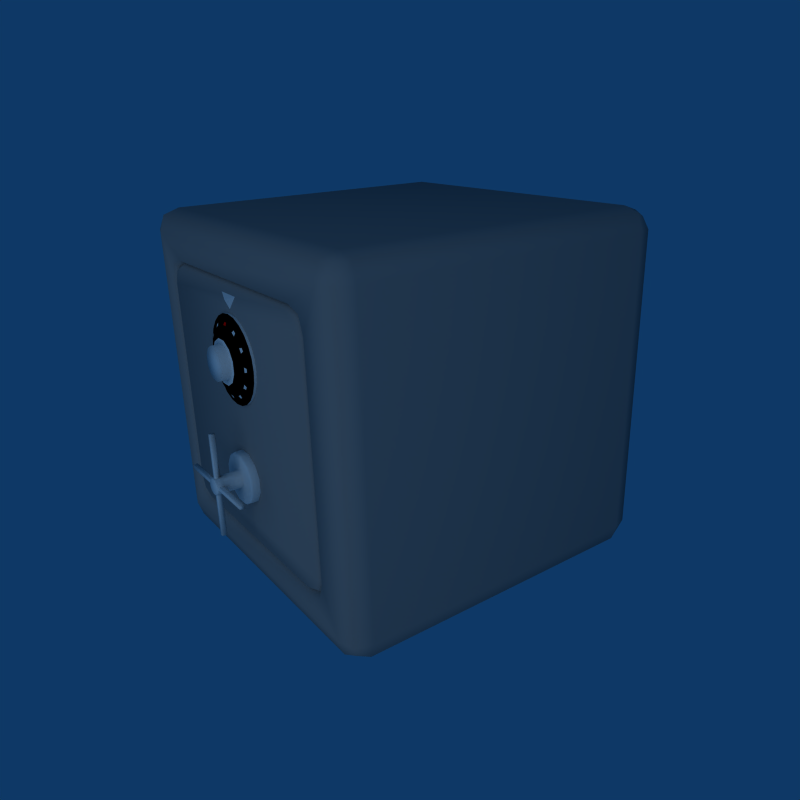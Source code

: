 # Source: safe_9.blend  (saved by Blender 2.49.2; exported with 4.5.12 LTS)
import bpy
from mathutils import Matrix  # noqa: F401  (used for matrix-valued properties, if any)

bpy.ops.wm.read_factory_settings(use_empty=True)
scene = bpy.context.scene
scene.name = 'Scene'

# ---- collections
col_collection_1 = bpy.data.collections.new('Collection 1'); scene.collection.children.link(col_collection_1)
col_collection_2 = bpy.data.collections.new('Collection 2'); scene.collection.children.link(col_collection_2)
col_collection_2.hide_render = True
col_collection_2.hide_viewport = True

# ---- materials (node trees are filled in below, after node groups)
mat_material_004 = bpy.data.materials.new('Material.004')
mat_material_004.alpha_threshold = 0.0
mat_material_004.diffuse_color = (0.5, 0.0, 0.0, 1.0)
mat_material_004.roughness = 0.5
mat_material_004.line_color = (0.0, 0.0, 0.0, 1.0)
mat_material_001 = bpy.data.materials.new('Material.001')
mat_material_001.alpha_threshold = 0.0
mat_material_001.roughness = 0.5
mat_material_001.specular_intensity = 2.0
mat_material_001.line_color = (0.0, 0.0, 0.0, 1.0)
mat_material_003 = bpy.data.materials.new('Material.003')
mat_material_003.alpha_threshold = 0.0
mat_material_003.diffuse_color = (1.0, 0.0, 0.0, 1.0)
mat_material_003.roughness = 0.5
mat_material_003.specular_intensity = 2.0
mat_material_003.line_color = (0.0, 0.0, 0.0, 1.0)
mat_material_002 = bpy.data.materials.new('Material.002')
mat_material_002.alpha_threshold = 0.0
mat_material_002.diffuse_color = (0.0, 0.0, 0.0, 1.0)
mat_material_002.roughness = 0.5
mat_material_002.line_color = (0.0, 0.0, 0.0, 1.0)
mat_material = bpy.data.materials.new('Material')
mat_material.alpha_threshold = 0.0
mat_material.diffuse_color = (0.5, 0.5, 0.5, 1.0)
mat_material.roughness = 0.5
mat_material.line_color = (0.0, 0.0, 0.0, 1.0)

# ---- material node trees

# ---- world
world_world = bpy.data.worlds.new('World'); scene.world = world_world
world_world.color = (0.05656, 0.2208, 0.4)
world_world.use_sun_shadow = False
world_world.sun_shadow_jitter_overblur = 0.0
world_world.cycles.sampling_method = 'MANUAL'
world_world.cycles.sample_map_resolution = 256

# ---- cameras
cam_camera = bpy.data.cameras.new('Camera')
cam_camera.passepartout_alpha = 0.2
cam_camera.clip_end = 100.0
cam_camera.lens = 35.0
cam_camera.ortho_scale = 7.314
cam_camera.show_passepartout = False
cam_camera.show_safe_areas = True
cam_camera.dof.focus_distance = 0.0
cam_camera.dof.aperture_fstop = 128.0

# ---- lights
light_spot = bpy.data.lights.new('Spot', 'SUN')
light_spot.transmission_factor = 0.0
light_spot.cutoff_distance = 30.0
light_spot.angle = 1.571
light_spot.energy = 0.85
light_spot.shadow_buffer_clip_start = 1.001
light_spot.shadow_soft_size = 1.0
light_spot.shadow_cascade_max_distance = 1000.0
light_spot.cycles.use_multiple_importance_sampling = False

# ---- meshes
me_cube_004 = bpy.data.meshes.new('Cube.004')
me_cube_004.from_pydata([(-0.735, 0.735, -0.875), (0.735, 0.735, -0.875), (0.735, -0.735, -0.875), (-0.735, -0.735, -0.875), (-0.75, 0.735, -0.86), (-0.75, -0.735, -0.86), (-0.75, -0.735, 0.96), (-0.75, 0.735, 0.96), (0.735, -0.75, 0.96), (-0.735, -0.75, 0.96), (-0.735, -0.75, -0.86), (0.735, -0.75, -0.86), (0.75, 0.735, 0.96), (0.75, -0.735, 0.96), (0.75, -0.735, -0.86), (0.75, 0.735, -0.86), (0.735, 0.75, -0.86), (-0.735, 0.75, -0.86), (-0.735, 0.75, 0.96), (0.735, 0.75, 0.96), (0.735, 0.735, 0.975), (-0.735, 0.735, 0.975), (-0.735, -0.735, 0.975), (0.735, -0.735, 0.975)], [], [(0, 3, 2, 1), (6, 5, 4, 7), (10, 9, 8, 11), (14, 13, 12, 15), (18, 17, 16, 19), (0, 1, 16, 17), (1, 2, 14, 15), (3, 0, 4, 5), (2, 3, 10, 11), (9, 10, 5, 6), (7, 4, 17, 18), (21, 22, 6, 7), (22, 23, 8, 9), (13, 14, 11, 8), (23, 20, 12, 13), (19, 16, 15, 12), (18, 19, 20, 21), (0, 17, 4), (3, 5, 10), (2, 11, 14), (1, 15, 16), (12, 20, 19), (8, 23, 13), (6, 22, 9), (7, 18, 21)])
me_cube_004.polygons.foreach_set('use_smooth', [True] * 25)
me_cube_004.materials.append(mat_material_004)
me_cube_004.use_remesh_preserve_volume = False
me_cube_004.use_remesh_preserve_attributes = False
me_cube_004.use_mirror_vertex_groups = False
me_cube_004.update()
me_plane_001 = bpy.data.meshes.new('Plane.001')
me_plane_001.from_pydata([(5.511e-08, 0.2637, -0.04), (-0.07708, 0.3407, -0.04), (0.07708, 0.3407, -0.04), (5.588e-08, 0.3151, -0.01688)], [], [(2, 1, 3), (1, 0, 3), (2, 0, 3)])
me_plane_001.materials.append(mat_material_001)
me_plane_001.use_remesh_preserve_volume = False
me_plane_001.use_remesh_preserve_attributes = False
me_plane_001.use_mirror_vertex_groups = False
me_plane_001.update()
me_circle_012 = bpy.data.meshes.new('Circle.012')
me_circle_012.from_pydata([(0.0625, 0.176, 0.003297), (0.03385, 0.1836, 0.003297), (0.0625, 0.1931, -0.003544), (0.04241, 0.1985, -0.003544), (0.1363, 0.1509, -0.003707), (0.1503, 0.1353, -0.003257), (0.1923, 0.0625, -0.003257), (0.1988, 0.04261, -0.003707), (0.1985, -0.04241, -0.003544), (0.1931, -0.0625, -0.003544), (0.1509, -0.1363, -0.003707), (0.1353, -0.1503, -0.003257), (0.0625, -0.1923, -0.003257), (0.04261, -0.1988, -0.003707), (-0.04241, -0.1985, -0.003544), (-0.0625, -0.1931, -0.003544), (-0.1363, -0.1509, -0.003707), (-0.1503, -0.1353, -0.003257), (-0.1923, -0.0625, -0.003257), (-0.1988, -0.04261, -0.003707), (-0.1985, 0.04241, -0.003544), (-0.1931, 0.0625, -0.003544), (-0.1509, 0.1363, -0.003707), (-0.1353, 0.1503, -0.003257), (-0.0625, 0.1923, -0.003257), (-0.04261, 0.1988, -0.003707), (0.1208, 0.1419, 0.003446), (0.1416, 0.1203, 0.003707), (0.1749, 0.0625, 0.003707), (0.1833, 0.03367, 0.003446), (0.1836, -0.03385, 0.003297), (0.176, -0.0625, 0.003297), (0.1419, -0.1208, 0.003446), (0.1203, -0.1416, 0.003707), (0.0625, -0.1749, 0.003707), (0.03367, -0.1833, 0.003446), (-0.03385, -0.1836, 0.003297), (-0.0625, -0.176, 0.003297), (-0.1208, -0.1419, 0.003446), (-0.1416, -0.1203, 0.003707), (-0.1749, -0.0625, 0.003707), (-0.1833, -0.03367, 0.003446), (-0.1836, 0.03385, 0.003297), (-0.176, 0.0625, 0.003297), (-0.1419, 0.1208, 0.003446), (-0.1203, 0.1416, 0.003707), (-0.0625, 0.1749, 0.003707), (-0.03367, 0.1833, 0.003446)], [], [(0, 2, 3, 1), (4, 26, 27, 5), (29, 7, 6, 28), (31, 9, 8, 30), (33, 11, 10, 32), (35, 13, 12, 34), (37, 15, 14, 36), (39, 17, 16, 38), (41, 19, 18, 40), (43, 21, 20, 42), (45, 23, 22, 44), (47, 25, 24, 46)])
me_circle_012.polygons.foreach_set('use_smooth', [True] * 12)
me_circle_012.polygons.foreach_set('material_index', [2, 0, 0, 0, 0, 0, 0, 0, 0, 0, 0, 0])
me_circle_012.materials.append(mat_material_001)
me_circle_012.materials.append(mat_material_001)
me_circle_012.materials.append(mat_material_003)
me_circle_012.use_remesh_preserve_volume = False
me_circle_012.use_remesh_preserve_attributes = False
me_circle_012.use_mirror_vertex_groups = False
me_circle_012.update()
me_circle_008 = bpy.data.meshes.new('Circle.008')
me_circle_008.from_pydata([], [], [])
me_circle_008.materials.append(mat_material_002)
me_circle_008.use_remesh_preserve_volume = False
me_circle_008.use_remesh_preserve_attributes = False
me_circle_008.use_mirror_vertex_groups = False
me_circle_008.update()
me_circle_005 = bpy.data.meshes.new('Circle.005')
me_circle_005.from_pydata([], [], [])
me_circle_005.use_remesh_preserve_volume = False
me_circle_005.use_remesh_preserve_attributes = False
me_circle_005.use_mirror_vertex_groups = False
me_circle_005.update()
me_circle_004 = bpy.data.meshes.new('Circle.004')
me_circle_004.from_pydata([], [], [])
me_circle_004.use_remesh_preserve_volume = False
me_circle_004.use_remesh_preserve_attributes = False
me_circle_004.use_mirror_vertex_groups = False
me_circle_004.update()
me_circle_003 = bpy.data.meshes.new('Circle.003')
me_circle_003.from_pydata([(0.01294, -0.285, 1.16), (0.01294, -0.3816, 1.16), (-0.01294, -0.3816, 1.16), (-0.01294, -0.285, 1.16), (-0.0483, -0.3204, 1.16), (0.0483, -0.3204, 1.16), (-0.0483, -0.3463, 1.16), (0.0483, -0.3463, 1.16), (0.03536, -0.298, 1.05), (0.0483, -0.3204, 1.05), (0.0483, -0.3463, 1.05), (0.03536, -0.3687, 1.05), (0.01294, -0.3816, 1.05), (-0.01294, -0.3816, 1.05), (-0.03536, -0.3687, 1.05), (-0.0483, -0.3463, 1.05), (-0.0483, -0.3204, 1.05), (-0.03536, -0.298, 1.05), (-0.01294, -0.285, 1.05), (0.01294, -0.285, 1.05), (0.1061, -0.2273, 1.0), (0.1449, -0.2945, 1.0), (0.1449, -0.3722, 1.0), (0.1061, -0.4394, 1.0), (0.03882, -0.4782, 1.0), (-0.03882, -0.4782, 1.0), (-0.1061, -0.4394, 1.0), (-0.1449, -0.3722, 1.0), (-0.1449, -0.2945, 1.0), (-0.1061, -0.2273, 1.0), (-0.03882, -0.1884, 1.0), (0.03882, -0.1884, 1.0), (0.03536, -0.298, 1.16), (0.03536, -0.3687, 1.16), (-0.03536, -0.3687, 1.16), (-0.03536, -0.298, 1.16), (-2.142e-08, -0.3333, 1.2), (0.1349, -0.2972, 1.05), (0.09875, -0.2346, 1.05), (0.1349, -0.3695, 1.05), (0.09875, -0.4321, 1.05), (0.03614, -0.4682, 1.05), (-0.03614, -0.4682, 1.05), (-0.09875, -0.4321, 1.05), (-0.1349, -0.3695, 1.05), (-0.1349, -0.2972, 1.05), (-0.09875, -0.2346, 1.05), (-0.03614, -0.1984, 1.05), (0.03614, -0.1984, 1.05), (0.1061, -0.2273, 1.04), (0.1449, -0.2945, 1.04), (0.1449, -0.3722, 1.04), (0.1061, -0.4394, 1.04), (0.03882, -0.4782, 1.04), (-0.03882, -0.4782, 1.04), (-0.1061, -0.4394, 1.04), (-0.1449, -0.3722, 1.04), (-0.1449, -0.2945, 1.04), (-0.1061, -0.2273, 1.04), (-0.03882, -0.1884, 1.04), (0.03882, -0.1884, 1.04), (0.01294, -0.03504, 1.165), (0.01294, -0.285, 1.185), (0.01294, -0.03504, 1.185), (0.01294, -0.6316, 1.165), (0.01294, -0.3816, 1.185), (0.01294, -0.6316, 1.185), (-0.01294, -0.03504, 1.165), (-0.01294, -0.03504, 1.185), (-0.01294, -0.285, 1.185), (-0.01294, -0.6316, 1.185), (-0.01294, -0.3816, 1.185), (-0.01294, -0.6316, 1.165), (0.007941, -0.03504, 1.19), (0.007941, -0.285, 1.19), (-0.007941, -0.285, 1.19), (-0.007941, -0.03504, 1.19), (0.007941, -0.6316, 1.19), (0.007941, -0.3816, 1.19), (-0.007941, -0.3816, 1.19), (-0.007941, -0.6316, 1.19), (-0.007941, -0.03504, 1.16), (0.007941, -0.03504, 1.16), (0.007941, -0.6316, 1.16), (-0.007941, -0.6316, 1.16), (0.2983, -0.3254, 1.16), (0.2983, -0.3413, 1.16), (-0.2983, -0.3413, 1.16), (-0.2983, -0.3254, 1.16), (0.2983, -0.3204, 1.165), (0.0483, -0.3204, 1.185), (0.2983, -0.3204, 1.185), (0.2983, -0.3463, 1.185), (0.0483, -0.3463, 1.185), (0.2983, -0.3463, 1.165), (-0.0483, -0.3204, 1.185), (-0.2983, -0.3204, 1.185), (-0.2983, -0.3204, 1.165), (-0.2983, -0.3463, 1.165), (-0.2983, -0.3463, 1.185), (-0.0483, -0.3463, 1.185), (0.2983, -0.3254, 1.19), (0.0483, -0.3254, 1.19), (0.0483, -0.3413, 1.19), (0.2983, -0.3413, 1.19), (-0.0483, -0.3413, 1.19), (-0.2983, -0.3413, 1.19), (-0.2983, -0.3254, 1.19), (-0.0483, -0.3254, 1.19), (0.03536, -0.298, 1.195), (0.0483, -0.3204, 1.195), (0.0483, -0.3463, 1.195), (0.03536, -0.3687, 1.195), (0.01294, -0.3816, 1.195), (-0.01294, -0.3816, 1.195), (-0.03536, -0.3687, 1.195), (-0.0483, -0.3463, 1.195), (-0.0483, -0.3204, 1.195), (-0.03536, -0.298, 1.195), (-0.01294, -0.285, 1.195), (0.01294, -0.285, 1.195), (-0.0116, -0.3766, 1.2), (0.0116, -0.3766, 1.2), (0.0116, -0.29, 1.2), (-0.0116, -0.29, 1.2), (0.0317, -0.3016, 1.2), (0.0317, -0.365, 1.2), (0.0433, -0.3449, 1.2), (0.0433, -0.3217, 1.2), (-0.0317, -0.365, 1.2), (-0.0317, -0.3016, 1.2), (-0.0433, -0.3217, 1.2), (-0.0433, -0.3449, 1.2)], [], [(61, 0, 62, 63), (65, 66, 64, 1), (68, 69, 3, 67), (2, 72, 70, 71), (75, 76, 73, 74), (79, 80, 77, 78), (0, 82, 81, 3), (84, 2, 1, 83), (86, 7, 5, 85), (4, 88, 87, 6), (90, 91, 89, 5), (7, 94, 92, 93), (97, 4, 95, 96), (99, 100, 6, 98), (103, 104, 101, 102), (107, 108, 105, 106), (86, 104, 92, 94), (107, 88, 97, 96), (73, 82, 61, 63), (84, 80, 70, 72), (37, 38, 8, 9), (39, 37, 9, 10), (40, 39, 10, 11), (41, 40, 11, 12), (42, 41, 12, 13), (43, 42, 13, 14), (44, 43, 14, 15), (45, 44, 15, 16), (46, 45, 16, 17), (47, 46, 17, 18), (48, 47, 18, 19), (38, 48, 19, 8), (49, 50, 21, 20), (50, 51, 22, 21), (51, 52, 23, 22), (52, 53, 24, 23), (53, 54, 25, 24), (54, 55, 26, 25), (55, 56, 27, 26), (56, 57, 28, 27), (57, 58, 29, 28), (58, 59, 30, 29), (59, 60, 31, 30), (60, 49, 20, 31), (8, 32, 5, 9), (10, 9, 5, 7), (11, 10, 7, 33), (12, 11, 33, 1), (13, 12, 1, 2), (14, 13, 2, 34), (15, 14, 34, 6), (16, 15, 6, 4), (17, 16, 4, 35), (17, 35, 3, 18), (3, 0, 19, 18), (0, 32, 8, 19), (109, 110, 5, 32), (111, 112, 33, 7), (112, 113, 1, 33), (114, 115, 34, 2), (115, 116, 6, 34), (117, 118, 35, 4), (118, 119, 3, 35), (32, 0, 120, 109), (113, 114, 2, 1), (0, 3, 119, 120), (116, 117, 4, 6), (110, 111, 7, 5), (121, 122, 36), (123, 124, 36), (125, 123, 36), (122, 126, 36), (127, 128, 36), (128, 125, 36), (126, 127, 36), (129, 121, 36), (124, 130, 36), (131, 132, 36), (132, 129, 36), (130, 131, 36), (37, 50, 49, 38), (39, 51, 50, 37), (40, 52, 51, 39), (41, 53, 52, 40), (42, 54, 53, 41), (43, 55, 54, 42), (44, 56, 55, 43), (45, 57, 56, 44), (46, 58, 57, 45), (47, 59, 58, 46), (48, 60, 59, 47), (60, 48, 38, 49), (82, 0, 61), (73, 63, 62, 74), (64, 83, 1), (77, 66, 65, 78), (81, 67, 3), (68, 76, 75, 69), (70, 80, 79, 71), (84, 72, 2), (89, 85, 5), (86, 94, 7), (87, 98, 6), (97, 88, 4), (101, 91, 90, 102), (92, 104, 103, 93), (107, 96, 95, 108), (99, 106, 105, 100), (91, 86, 85, 89), (86, 91, 101, 104), (98, 107, 106, 99), (107, 98, 87, 88), (67, 73, 76, 68), (73, 67, 81, 82), (66, 84, 83, 64), (84, 66, 77, 80), (109, 125, 128, 110), (126, 112, 111, 127), (122, 113, 112, 126), (129, 115, 114, 121), (132, 116, 115, 129), (130, 118, 117, 131), (124, 119, 118, 130), (120, 123, 125, 109), (121, 114, 113, 122), (123, 120, 119, 124), (131, 117, 116, 132), (127, 111, 110, 128)])
me_circle_003.polygons.foreach_set('use_smooth', [True] * 128)
me_circle_003.materials.append(mat_material_001)
me_circle_003.use_remesh_preserve_volume = False
me_circle_003.use_remesh_preserve_attributes = False
me_circle_003.use_mirror_vertex_groups = False
me_circle_003.update()
me_circle_001 = bpy.data.meshes.new('Circle.001')
me_circle_001.from_pydata([(0.1207, 0.2091, -0.0425), (-1.751e-07, 0.2415, -0.0425), (-0.1207, 0.2091, -0.0425), (-0.2091, 0.1207, -0.0425), (-0.2415, -1.267e-07, -0.0425), (-0.2091, -0.1207, -0.0425), (-0.1207, -0.2091, -0.0425), (3.725e-09, -0.2415, -0.0425), (0.1207, -0.2091, -0.0425), (0.2091, -0.1207, -0.0425), (0.2415, -2.98e-08, -0.0425), (0.2091, 0.1207, -0.0425), (0.03235, 0.1207, 0.0075), (-0.03235, 0.1207, 0.0075), (-0.08839, 0.08839, 0.0075), (-0.1207, 0.03235, 0.0075), (-0.1207, -0.03235, 0.0075), (-0.08839, -0.08839, 0.0075), (-0.03235, -0.1207, 0.0075), (0.03235, -0.1207, 0.0075), (0.08839, -0.08839, 0.0075), (0.1207, -0.03235, 0.0075), (0.1207, 0.03235, 0.0075), (0.08839, 0.08839, 0.0075), (0.06254, 0.2334, -0.0425), (-0.06254, 0.2334, -0.0425), (-0.1709, 0.1709, -0.0425), (-0.2334, 0.06254, -0.0425), (-0.2334, -0.06254, -0.0425), (-0.1709, -0.1709, -0.0425), (-0.06254, -0.2334, -0.0425), (0.06254, -0.2334, -0.0425), (0.1709, -0.1709, -0.0425), (0.2334, -0.06254, -0.0425), (0.2334, 0.06254, -0.0425), (0.1709, 0.1709, -0.0425), (0.1059, 0.1538, -0.01958), (0.08023, 0.1686, -0.01958), (0.01492, 0.1858, -0.01944), (-0.01509, 0.1852, -0.01917), (-0.07951, 0.1679, -0.01917), (-0.1058, 0.1534, -0.01944), (-0.1538, 0.1059, -0.01958), (-0.1686, 0.08023, -0.01958), (-0.1858, 0.01492, -0.01944), (-0.1852, -0.01509, -0.01917), (-0.1679, -0.07951, -0.01917), (-0.1534, -0.1058, -0.01944), (-0.1059, -0.1538, -0.01958), (-0.08023, -0.1686, -0.01958), (-0.01492, -0.1858, -0.01944), (0.01509, -0.1852, -0.01917), (0.07951, -0.1679, -0.01917), (0.1058, -0.1534, -0.01944), (0.1538, -0.1059, -0.01958), (0.1686, -0.08023, -0.01958), (0.1858, -0.01492, -0.01944), (0.1852, 0.01509, -0.01917), (0.1679, 0.07951, -0.01917), (0.1534, 0.1058, -0.01944), (0.04818, 0.1798, -0.01871), (-0.04818, 0.1798, -0.01871), (-0.1316, 0.1316, -0.01871), (-0.1798, 0.04818, -0.01871), (-0.1798, -0.04818, -0.01871), (-0.1316, -0.1316, -0.01871), (-0.04818, -0.1798, -0.01871), (0.04818, -0.1798, -0.01871), (0.1316, -0.1316, -0.01871), (0.1798, -0.04818, -0.01871), (0.1798, 0.04818, -0.01871), (0.1316, 0.1316, -0.01871), (0.1103, 0.1703, -0.02643), (0.09232, 0.1807, -0.02643), (0.0103, 0.2031, -0.02659), (-0.01059, 0.202, -0.02614), (-0.09182, 0.1802, -0.02614), (-0.1104, 0.1707, -0.02659), (-0.1703, 0.1103, -0.02643), (-0.1807, 0.09232, -0.02643), (-0.2031, 0.0103, -0.02659), (-0.202, -0.01059, -0.02614), (-0.1802, -0.09182, -0.02614), (-0.1707, -0.1104, -0.02659), (-0.1103, -0.1703, -0.02643), (-0.09232, -0.1807, -0.02643), (-0.0103, -0.2031, -0.02659), (0.01059, -0.202, -0.02614), (0.09182, -0.1802, -0.02614), (0.1104, -0.1707, -0.02659), (0.1703, -0.1103, -0.02643), (0.1807, -0.09232, -0.02643), (0.2031, -0.0103, -0.02659), (0.202, 0.01059, -0.02614), (0.1802, 0.09182, -0.02614), (0.1707, 0.1104, -0.02659), (0.05245, 0.1958, -0.0258), (-0.05245, 0.1958, -0.0258), (-0.1433, 0.1433, -0.0258), (-0.1958, 0.05245, -0.0258), (-0.1958, -0.05245, -0.0258), (-0.1433, -0.1433, -0.0258), (-0.05245, -0.1958, -0.0258), (0.05245, -0.1958, -0.0258), (0.1433, -0.1433, -0.0258), (0.1958, -0.05245, -0.0258), (0.1958, 0.05245, -0.0258), (0.1433, 0.1433, -0.0258), (0.1709, 0.1709, -0.0425), (0.2334, 0.06254, -0.0425), (0.2334, -0.06254, -0.0425), (0.1709, -0.1709, -0.0425), (0.06254, -0.2334, -0.0425), (-0.06254, -0.2334, -0.0425), (-0.1709, -0.1709, -0.0425), (-0.2334, -0.06254, -0.0425), (-0.2334, 0.06254, -0.0425), (-0.1709, 0.1709, -0.0425), (-0.06254, 0.2334, -0.0425), (0.06254, 0.2334, -0.0425), (0.08839, 0.08839, 0.0075), (0.1207, 0.03235, 0.0075), (0.1207, -0.03235, 0.0075), (0.08839, -0.08839, 0.0075), (0.03235, -0.1207, 0.0075), (-0.03235, -0.1207, 0.0075), (-0.08839, -0.08839, 0.0075), (-0.1207, -0.03235, 0.0075), (-0.1207, 0.03235, 0.0075), (-0.08839, 0.08839, 0.0075), (-0.03235, 0.1207, 0.0075), (0.03235, 0.1207, 0.0075), (0.06629, 0.06629, 0.0075), (0.09056, 0.02426, 0.0075), (0.09056, -0.02426, 0.0075), (0.06629, -0.06629, 0.0075), (0.02426, -0.09056, 0.0075), (-0.02426, -0.09056, 0.0075), (-0.06629, -0.06629, 0.0075), (-0.09056, -0.02426, 0.0075), (-0.09056, 0.02426, 0.0075), (-0.06629, 0.06629, 0.0075), (-0.02426, 0.09056, 0.0075), (0.02426, 0.09056, 0.0075), (0.06629, 0.06629, 0.0575), (0.09056, 0.02426, 0.0575), (0.09056, -0.02426, 0.0575), (0.06629, -0.06629, 0.0575), (0.02426, -0.09056, 0.0575), (-0.02426, -0.09056, 0.0575), (-0.06629, -0.06629, 0.0575), (-0.09056, -0.02426, 0.0575), (-0.09056, 0.02426, 0.0575), (-0.06629, 0.06629, 0.0575), (-0.02426, 0.09056, 0.0575), (0.02426, 0.09056, 0.0575), (-5.618e-08, -1.907e-08, 0.0575), (0.2091, 0.1207, -0.0425), (0.2415, -2.98e-08, -0.0425), (0.2091, -0.1207, -0.0425), (0.1207, -0.2091, -0.0425), (3.725e-09, -0.2415, -0.0425), (-0.1207, -0.2091, -0.0425), (-0.2091, -0.1207, -0.0425), (-0.2415, -1.267e-07, -0.0425), (-0.2091, 0.1207, -0.0425), (-0.1207, 0.2091, -0.0425), (-1.751e-07, 0.2415, -0.0425), (0.1207, 0.2091, -0.0425), (0.1709, 0.1709, -0.0575), (0.2091, 0.1207, -0.0575), (0.2334, 0.06254, -0.0575), (0.2415, -2.98e-08, -0.0575), (0.2334, -0.06254, -0.0575), (0.2091, -0.1207, -0.0575), (0.1709, -0.1709, -0.0575), (0.1207, -0.2091, -0.0575), (0.06254, -0.2334, -0.0575), (3.725e-09, -0.2415, -0.0575), (-0.06254, -0.2334, -0.0575), (-0.1207, -0.2091, -0.0575), (-0.1709, -0.1709, -0.0575), (-0.2091, -0.1207, -0.0575), (-0.2334, -0.06254, -0.0575), (-0.2415, -1.267e-07, -0.0575), (-0.2334, 0.06254, -0.0575), (-0.2091, 0.1207, -0.0575), (-0.1709, 0.1709, -0.0575), (-0.1207, 0.2091, -0.0575), (-0.06254, 0.2334, -0.0575), (-1.751e-07, 0.2415, -0.0575), (0.06254, 0.2334, -0.0575), (0.1207, 0.2091, -0.0575)], [], [(60, 12, 37), (36, 23, 71), (23, 36, 37, 12), (61, 13, 39), (38, 12, 60), (12, 38, 39, 13), (62, 14, 41), (40, 13, 61), (13, 40, 41, 14), (63, 15, 43), (42, 14, 62), (14, 42, 43, 15), (64, 16, 45), (44, 15, 63), (15, 44, 45, 16), (65, 17, 47), (46, 16, 64), (16, 46, 47, 17), (66, 18, 49), (48, 17, 65), (17, 48, 49, 18), (67, 19, 51), (50, 18, 66), (18, 50, 51, 19), (68, 20, 53), (52, 19, 67), (19, 52, 53, 20), (69, 21, 55), (54, 20, 68), (20, 54, 55, 21), (70, 22, 57), (56, 21, 69), (21, 56, 57, 22), (71, 23, 59), (58, 22, 70), (22, 58, 59, 23), (73, 0, 24, 96), (96, 60, 37, 73), (0, 72, 107, 35), (72, 36, 71, 107), (72, 0, 73), (25, 97, 75, 1), (97, 61, 39, 75), (1, 74, 96, 24), (74, 38, 60, 96), (74, 1, 75), (26, 98, 77, 2), (98, 62, 41, 77), (2, 76, 97, 25), (76, 40, 61, 97), (76, 2, 77), (27, 99, 79, 3), (99, 63, 43, 79), (3, 78, 98, 26), (78, 42, 62, 98), (78, 3, 79), (28, 100, 81, 4), (100, 64, 45, 81), (4, 80, 99, 27), (80, 44, 63, 99), (80, 4, 81), (29, 101, 83, 5), (101, 65, 47, 83), (5, 82, 100, 28), (82, 46, 64, 100), (82, 5, 83), (30, 102, 85, 6), (102, 66, 49, 85), (6, 84, 101, 29), (84, 48, 65, 101), (84, 6, 85), (31, 103, 87, 7), (103, 67, 51, 87), (7, 86, 102, 30), (86, 50, 66, 102), (86, 7, 87), (32, 104, 89, 8), (104, 68, 53, 89), (8, 88, 103, 31), (88, 52, 67, 103), (88, 8, 89), (33, 105, 91, 9), (105, 69, 55, 91), (9, 90, 104, 32), (90, 54, 68, 104), (90, 9, 91), (34, 106, 93, 10), (106, 70, 57, 93), (10, 92, 105, 33), (92, 56, 69, 105), (92, 10, 93), (35, 107, 95, 11), (107, 71, 59, 95), (11, 94, 106, 34), (94, 58, 70, 106), (94, 11, 95), (121, 120, 132, 133), (122, 121, 133, 134), (123, 122, 134, 135), (124, 123, 135, 136), (125, 124, 136, 137), (126, 125, 137, 138), (127, 126, 138, 139), (128, 127, 139, 140), (129, 128, 140, 141), (130, 129, 141, 142), (131, 130, 142, 143), (120, 131, 143, 132), (133, 132, 144, 145), (134, 133, 145, 146), (135, 134, 146, 147), (136, 135, 147, 148), (137, 136, 148, 149), (138, 137, 149, 150), (139, 138, 150, 151), (140, 139, 151, 152), (141, 140, 152, 153), (142, 141, 153, 154), (143, 142, 154, 155), (132, 143, 155, 144), (153, 156, 154), (152, 156, 153), (151, 156, 152), (150, 156, 151), (149, 156, 150), (148, 156, 149), (147, 156, 148), (146, 156, 147), (145, 156, 146), (144, 156, 145), (144, 155, 156), (154, 156, 155), (108, 157, 170, 169), (157, 109, 171, 170), (109, 158, 172, 171), (158, 110, 173, 172), (110, 159, 174, 173), (159, 111, 175, 174), (111, 160, 176, 175), (160, 112, 177, 176), (112, 161, 178, 177), (161, 113, 179, 178), (113, 162, 180, 179), (162, 114, 181, 180), (114, 163, 182, 181), (163, 115, 183, 182), (115, 164, 184, 183), (164, 116, 185, 184), (116, 165, 186, 185), (165, 117, 187, 186), (117, 166, 188, 187), (166, 118, 189, 188), (118, 167, 190, 189), (167, 119, 191, 190), (168, 108, 169, 192), (119, 168, 192, 191)])
me_circle_001.polygons.foreach_set('use_smooth', [True] * 156)
me_circle_001.polygons.foreach_set('material_index', [1, 1, 1, 1, 1, 1, 1, 1, 1, 1, 1, 1, 1, 1, 1, 1, 1, 1, 1, 1, 1, 1, 1, 1, 1, 1, 1, 1, 1, 1, 1, 1, 1, 1, 1, 1, 1, 1, 1, 1, 1, 1, 1, 1, 1, 1, 1, 1, 1, 1, 1, 1, 1, 1, 1, 1, 1, 1, 1, 1, 1, 1, 1, 1, 1, 1, 1, 1, 1, 1, 1, 1, 1, 1, 1, 1, 1, 1, 1, 1, 1, 1, 1, 1, 1, 1, 1, 1, 1, 1, 1, 1, 1, 1, 1, 1, 0, 0, 0, 0, 0, 0, 0, 0, 0, 0, 0, 0, 0, 0, 0, 0, 0, 0, 0, 0, 0, 0, 0, 0, 0, 0, 0, 0, 0, 0, 0, 0, 0, 0, 0, 0, 0, 0, 0, 0, 0, 0, 0, 0, 0, 0, 0, 0, 0, 0, 0, 0, 0, 0, 0, 0, 0, 0, 0, 0])
me_circle_001.materials.append(mat_material_001)
me_circle_001.materials.append(mat_material_002)
me_circle_001.materials.append(mat_material_003)
me_circle_001.use_remesh_preserve_volume = False
me_circle_001.use_remesh_preserve_attributes = False
me_circle_001.use_mirror_vertex_groups = False
me_circle_001.update()
me_cube_002 = bpy.data.meshes.new('Cube.002')
me_cube_002.from_pydata([(-0.713, 0.6065, 1.0), (-0.6065, -0.713, 1.0), (0.713, -0.6065, 1.0), (-0.6065, 0.713, 1.0), (-0.7313, 0.6156, 0.975), (-0.6156, -0.7312, 0.975), (0.7313, -0.6156, 0.975), (-0.6156, 0.7312, 0.975), (-0.713, -0.6065, 1.0), (0.6065, -0.713, 1.0), (0.713, 0.6065, 1.0), (0.6065, 0.713, 1.0), (-0.7313, -0.6156, 0.975), (0.6156, -0.7312, 0.975), (0.7313, 0.6156, 0.975), (0.6156, 0.7312, 0.975), (-0.6817, -0.6817, 1.0), (0.6817, -0.6817, 1.0), (-0.6817, 0.6817, 1.0), (0.6817, 0.6817, 1.0), (-0.7, 0.7, 0.975), (-0.7, -0.7, 0.975), (0.7, -0.7, 0.975), (0.7, 0.7, 0.975)], [], [(12, 21, 16, 8), (8, 0, 4, 12), (0, 18, 20, 4), (13, 22, 17, 9), (5, 13, 9, 1), (21, 5, 1, 16), (14, 23, 19, 10), (6, 14, 10, 2), (22, 6, 2, 17), (7, 20, 18, 3), (15, 7, 3, 11), (23, 15, 11, 19), (18, 0, 3), (16, 1, 8), (17, 2, 9), (19, 11, 10), (10, 0, 8, 2), (0, 10, 11, 3), (9, 2, 8, 1)])
me_cube_002.polygons.foreach_set('use_smooth', [True] * 19)
me_cube_002.materials.append(mat_material)
me_cube_002.use_remesh_preserve_volume = False
me_cube_002.use_remesh_preserve_attributes = False
me_cube_002.use_mirror_vertex_groups = False
me_cube_002.update()
me_cube = bpy.data.meshes.new('Cube')
me_cube.from_pydata([(0.7, 0.7, 0.975), (0.7, -0.7, 0.975), (-0.7, -0.7, 0.975), (-0.7, 0.7, 0.975), (0.7187, 0.7188, 1.0), (0.7188, -0.7187, 1.0), (-0.7188, -0.7187, 1.0), (-0.7187, 0.7188, 1.0), (0.625, 0.75, 1.0), (0.6156, 0.7312, 0.975), (0.75, 0.625, 1.0), (0.7313, 0.6156, 0.975), (0.625, -0.75, 1.0), (0.6156, -0.7312, 0.975), (-0.75, -0.625, 1.0), (-0.7313, -0.6156, 0.975), (-0.625, 0.75, 1.0), (-0.6156, 0.7312, 0.975), (0.75, -0.625, 1.0), (0.7313, -0.6156, 0.975), (-0.625, -0.75, 1.0), (-0.6156, -0.7312, 0.975), (-0.75, 0.625, 1.0), (-0.7313, 0.6156, 0.975), (-0.9688, -0.875, -0.9688), (0.9444, -0.9444, -0.9444), (-0.875, -1.0, 0.875), (-1.0, -0.875, -0.875), (0.875, 1.0, 0.875), (-0.875, -0.9687, 0.9688), (1.0, 0.875, 0.875), (0.875, -1.0, -0.875), (0.875, 1.0, -0.875), (-0.9444, 0.9444, -0.9444), (-0.9688, 0.875, 0.9688), (-1.0, 0.875, 0.875), (-0.9444, -0.9444, 0.9444), (-1.0, -0.875, 0.875), (-0.9688, -0.9687, -0.875), (1.0, -0.875, 0.875), (-0.875, -0.875, -1.0), (-0.875, -1.0, -0.875), (0.875, -0.875, -1.0), (0.9687, 0.9688, 0.875), (0.9688, 0.875, 0.9688), (-0.875, -0.9687, -0.9688), (1.0, -0.875, -0.875), (-0.9444, -0.9444, -0.9444), (0.875, -0.9687, -0.9688), (0.9688, -0.875, 0.9688), (0.875, -0.9687, 0.9688), (-0.875, 1.0, -0.875), (0.9444, 0.9444, -0.9444), (0.9688, -0.9687, 0.875), (-0.9687, 0.9688, -0.875), (0.875, 0.9687, 0.9688), (-0.875, 0.875, -1.0), (-0.9444, 0.9444, 0.9444), (0.875, 0.875, 1.0), (-0.9687, 0.9688, 0.875), (-0.875, 0.9688, -0.9688), (-0.875, 0.875, 1.0), (0.9687, 0.9688, -0.875), (-0.9688, -0.9687, 0.875), (0.875, 0.9688, -0.9688), (0.9687, 0.875, -0.9688), (-0.9688, -0.875, 0.9688), (-1.0, 0.875, -0.875), (1.0, 0.875, -0.875), (-0.875, -0.875, 1.0), (0.875, -1.0, 0.875), (0.9444, -0.9444, 0.9444), (0.9444, 0.9444, 0.9444), (-0.875, 1.0, 0.875), (0.9688, -0.875, -0.9688), (-0.875, 0.9687, 0.9688), (0.9688, -0.9687, -0.875), (0.875, 0.875, -1.0), (-0.9687, 0.875, -0.9688), (0.875, -0.875, 1.0)], [], [(9, 0, 4, 8), (8, 16, 17, 9), (16, 7, 3, 17), (0, 11, 10, 4), (11, 19, 18, 10), (19, 1, 5, 18), (1, 13, 12, 5), (13, 21, 20, 12), (21, 2, 6, 20), (2, 15, 14, 6), (15, 23, 22, 14), (23, 3, 7, 22), (79, 18, 5), (79, 5, 12), (58, 4, 10), (61, 7, 16), (69, 20, 6), (69, 6, 14), (58, 8, 4), (61, 22, 7), (78, 56, 40, 24), (51, 32, 64, 60), (54, 33, 78, 67), (43, 72, 44, 30), (44, 58, 79, 49), (10, 18, 79, 58), (49, 79, 50, 71), (26, 70, 50, 29), (45, 48, 31, 41), (24, 40, 45, 47), (69, 29, 50, 79), (55, 58, 44, 72), (64, 52, 65, 77), (65, 52, 62, 68), (77, 65, 74, 42), (54, 67, 35, 59), (48, 25, 76, 31), (60, 33, 54, 51), (29, 69, 66, 36), (75, 55, 28, 73), (50, 70, 53, 71), (69, 79, 12, 20), (75, 57, 34, 61), (66, 34, 35, 37), (67, 27, 37, 35), (54, 59, 73, 51), (78, 33, 60, 56), (42, 40, 56, 77), (16, 8, 58, 61), (69, 61, 34, 66), (75, 73, 59, 57), (38, 41, 26, 63), (45, 41, 38, 47), (42, 48, 45, 40), (76, 53, 70, 31), (58, 55, 75, 61), (59, 35, 34, 57), (64, 77, 56, 60), (49, 71, 53, 39), (48, 42, 74, 25), (68, 46, 74, 65), (63, 36, 66, 37), (22, 61, 69, 14), (76, 46, 39, 53), (24, 47, 38, 27), (32, 51, 73, 28), (30, 39, 46, 68), (43, 28, 55, 72), (74, 46, 76, 25), (41, 31, 70, 26), (62, 43, 30, 68), (63, 26, 29, 36), (38, 63, 37, 27), (39, 30, 44, 49), (27, 67, 78, 24), (62, 32, 28, 43), (64, 32, 62, 52)])
me_cube.polygons.foreach_set('use_smooth', [True] * 77)
me_cube.materials.append(mat_material)
me_cube.use_remesh_preserve_volume = False
me_cube.use_remesh_preserve_attributes = False
me_cube.use_mirror_vertex_groups = False
me_cube.update()
arm_armature = bpy.data.armatures.new('Armature')  # bones are not reproduced

# ---- objects
ob_inside = bpy.data.objects.new('inside', me_cube_004)
ob_armature = bpy.data.objects.new('Armature', arm_armature)
ob_triangle = bpy.data.objects.new('triangle', me_plane_001)
ob_marks = bpy.data.objects.new('marks', me_circle_012)
ob_circle_005 = bpy.data.objects.new('Circle.005', me_circle_008)
ob_circle_003 = bpy.data.objects.new('Circle.003', me_circle_005)
ob_circle_002 = bpy.data.objects.new('Circle.002', me_circle_004)
ob_latch = bpy.data.objects.new('latch', me_circle_003)
ob_lock = bpy.data.objects.new('lock', me_circle_001)
ob_door = bpy.data.objects.new('door', me_cube_002)
ob_cube = bpy.data.objects.new('Cube', me_cube)
ob_lamp = bpy.data.objects.new('Lamp', light_spot)
ob_camera = bpy.data.objects.new('Camera', cam_camera)

# ---- transforms, parenting, visibility, modifiers, constraints
ob_inside.location = (0.0, 0.0, 0.0)
ob_inside.lock_rotations_4d = False
ob_inside.empty_display_type = 'ARROWS'
ob_inside.color = (0.0, 0.0, 0.0, 1.0)
ob_inside.lineart.crease_threshold = 0.0
ob_armature.location = (-7.451e-09, 0.3333, 1.04)
ob_armature.lock_rotations_4d = False
ob_armature.empty_display_type = 'ARROWS'
ob_armature.show_in_front = True
ob_armature.lineart.crease_threshold = 0.0
ob_triangle.location = (-7.451e-09, 0.3333, 1.04)
ob_triangle.lock_rotations_4d = False
ob_triangle.empty_display_type = 'ARROWS'
ob_triangle.lineart.crease_threshold = 0.0
_vg = ob_triangle.vertex_groups.new(name='Group')
_vg.add([0, 1, 2, 3], 1.0, 'REPLACE')
_vg = ob_triangle.vertex_groups.new(name='door')
_vg.add([0, 1, 2, 3], 1.0, 'REPLACE')
_m = ob_triangle.modifiers.new('Armature', 'ARMATURE')
_m.object = ob_armature
ob_marks.location = (-3.725e-08, 0.3333, 1.035)
ob_marks.rotation_euler = (0.0, -0.0, 0.2618)
ob_marks.lock_rotations_4d = False
ob_marks.empty_display_type = 'ARROWS'
ob_marks.lineart.crease_threshold = 0.0
_vg = ob_marks.vertex_groups.new(name='lock')
_vg.add([0, 1, 2, 3, 4, 5, 6, 7, 8, 9, 10, 11, 12, 13, 14, 15, 16, 17, 18, 19, 20, 21, 22, 23, 24, 25, 26, 27, 28, 29, 30, 31, 32, 33, 34, 35, 36, 37, 38, 39, 40, 41, 42, 43, 44, 45, 46, 47], 1.0, 'REPLACE')
_m = ob_marks.modifiers.new('Armature', 'ARMATURE')
_m.object = ob_armature
ob_circle_005.location = (-7.451e-09, 0.3333, 1.04)
ob_circle_005.lock_rotations_4d = False
ob_circle_005.empty_display_type = 'ARROWS'
ob_circle_005.lineart.crease_threshold = 0.0
_m = ob_circle_005.modifiers.new('Mirror', 'MIRROR')
_m.use_axis = (True, True, False)
ob_circle_003.location = (0.0, 0.0, 0.0)
ob_circle_003.lock_rotations_4d = False
ob_circle_003.empty_display_type = 'ARROWS'
ob_circle_003.lineart.crease_threshold = 0.0
ob_circle_002.location = (0.0, 0.0, 0.0)
ob_circle_002.lock_rotations_4d = False
ob_circle_002.empty_display_type = 'ARROWS'
ob_circle_002.lineart.crease_threshold = 0.0
ob_latch.location = (0.0, 0.0, 0.0)
ob_latch.lock_rotations_4d = False
ob_latch.empty_display_type = 'ARROWS'
ob_latch.lineart.crease_threshold = 0.0
_vg = ob_latch.vertex_groups.new(name='latch')
_vg.add([0, 1, 2, 3, 4, 5, 6, 7, 8, 9, 10, 11, 12, 13, 14, 15, 16, 17, 18, 19, 20, 21, 22, 23, 24, 25, 26, 27, 28, 29, 30, 31, 32, 33, 34, 35, 36, 37, 38, 39, 40, 41, 42, 43, 44, 45, 46, 47, 48, 49, 50, 51, 52, 53, 54, 55, 56, 57, 58, 59, 60, 61, 62, 63, 64, 65, 66, 67, 68, 69, 70, 71, 72, 73, 74, 75, 76, 77, 78, 79, 80, 81, 82, 83, 84, 85, 86, 87, 88, 89, 90, 91, 92, 93, 94, 95, 96, 97, 98, 99, 100, 101, 102, 103, 104, 105, 106, 107, 108, 109, 110, 111, 112, 113, 114, 115, 116, 117, 118, 119, 120, 121, 122, 123, 124, 125, 126, 127, 128, 129, 130, 131, 132], 1.0, 'REPLACE')
_m = ob_latch.modifiers.new('Armature', 'ARMATURE')
_m.object = ob_armature
ob_lock.location = (0.0, 0.3333, 1.057)
ob_lock.lock_rotations_4d = False
ob_lock.empty_display_type = 'ARROWS'
ob_lock.lineart.crease_threshold = 0.0
_vg = ob_lock.vertex_groups.new(name='lock')
_vg.add([0, 1, 2, 3, 4, 5, 6, 7, 8, 9, 10, 11, 12, 13, 14, 15, 16, 17, 18, 19, 20, 21, 22, 23, 24, 25, 26, 27, 28, 29, 30, 31, 32, 33, 34, 35, 36, 37, 38, 39, 40, 41, 42, 43, 44, 45, 46, 47, 48, 49, 50, 51, 52, 53, 54, 55, 56, 57, 58, 59, 60, 61, 62, 63, 64, 65, 66, 67, 68, 69, 70, 71, 72, 73, 74, 75, 76, 77, 78, 79, 80, 81, 82, 83, 84, 85, 86, 87, 88, 89, 90, 91, 92, 93, 94, 95, 96, 97, 98, 99, 100, 101, 102, 103, 104, 105, 106, 107, 108, 109, 110, 111, 112, 113, 114, 115, 116, 117, 118, 119, 120, 121, 122, 123, 124, 125, 126, 127, 128, 129, 130, 131, 132, 133, 134, 135, 136, 137, 138, 139, 140, 141, 142, 143, 144, 145, 146, 147, 148, 149, 150, 151, 152, 153, 154, 155, 156, 157, 158, 159, 160, 161, 162, 163, 164, 165, 166, 167, 168, 169, 170, 171, 172, 173, 174, 175, 176, 177, 178, 179, 180, 181, 182, 183, 184, 185, 186, 187, 188, 189, 190, 191, 192], 1.0, 'REPLACE')
_m = ob_lock.modifiers.new('Armature', 'ARMATURE')
_m.object = ob_armature
_m.use_bone_envelopes = True
ob_door.location = (0.0, 0.0, 0.0)
ob_door.lock_rotations_4d = False
ob_door.empty_display_type = 'ARROWS'
ob_door.color = (0.0, 0.0, 0.0, 1.0)
ob_door.lineart.crease_threshold = 0.0
_vg = ob_door.vertex_groups.new(name='door')
_vg.add([0, 1, 2, 3, 4, 5, 6, 7, 8, 9, 10, 11, 12, 13, 14, 15, 16, 17, 18, 19, 20, 21, 22, 23], 1.0, 'REPLACE')
_m = ob_door.modifiers.new('Armature', 'ARMATURE')
_m.object = ob_armature
ob_cube.location = (0.0, 0.0, 0.0)
ob_cube.lock_rotations_4d = False
ob_cube.empty_display_type = 'ARROWS'
ob_cube.color = (0.0, 0.0, 0.0, 1.0)
ob_cube.lineart.crease_threshold = 0.0
ob_lamp.location = (4.076, 2.438, 5.904)
ob_lamp.rotation_euler = (0.6503, 0.05522, 1.866)
ob_lamp.lock_rotations_4d = False
ob_lamp.empty_display_type = 'ARROWS'
ob_lamp.color = (0.0, 0.0, 0.0, 0.0)
ob_lamp.lineart.crease_threshold = 0.0
ob_camera.location = (3.571, 1.576, 2.497)
ob_camera.rotation_euler = (-0.4123, 0.9456, -0.04505)
ob_camera.lock_rotations_4d = False
ob_camera.empty_display_type = 'ARROWS'
ob_camera.color = (0.0, 0.0, 0.0, 0.0)
ob_camera.display_type = 'WIRE'
ob_camera.lineart.crease_threshold = 0.0

# ---- collection membership
col_collection_1.objects.link(ob_inside)
col_collection_1.objects.link(ob_armature)
col_collection_1.objects.link(ob_triangle)
col_collection_1.objects.link(ob_marks)
col_collection_1.objects.link(ob_circle_005)
col_collection_1.objects.link(ob_circle_003)
col_collection_1.objects.link(ob_circle_002)
col_collection_1.objects.link(ob_latch)
col_collection_1.objects.link(ob_lock)
col_collection_1.objects.link(ob_door)
col_collection_1.objects.link(ob_cube)
col_collection_1.objects.link(ob_lamp)
col_collection_1.objects.link(ob_camera)
col_collection_2.objects.link(ob_inside)
col_collection_2.objects.link(ob_cube)
col_collection_2.objects.link(ob_lamp)

# ---- scene / render settings (as saved in the file)
scene.camera = ob_camera
scene.frame_start = 1; scene.frame_end = 2; scene.frame_set(1)
scene.render.engine = 'BLENDER_EEVEE_NEXT'
scene.render.image_settings.compression = 90
scene.render.resolution_x = 512
scene.render.resolution_y = 512
scene.render.pixel_aspect_x = 100.0
scene.render.pixel_aspect_y = 100.0
scene.render.fps = 25
scene.render.dither_intensity = 0.0
scene.render.use_crop_to_border = True
scene.render.use_compositing = False
scene.render.use_sequencer = False
scene.render.bake_margin = 2
scene.render.bake_bias = 0.0
scene.render.use_stamp_time = False
scene.render.use_stamp_date = False
scene.render.use_stamp_frame = False
scene.render.use_stamp_camera = False
scene.render.use_stamp_scene = False
scene.render.use_stamp_filename = False
scene.render.use_stamp_render_time = False
scene.render.stamp_font_size = 0
scene.cycles.use_denoising = False
scene.cycles.samples = 10
scene.cycles.sampling_pattern = 'TABULATED_SOBOL'
scene.cycles.light_sampling_threshold = 0.0
scene.cycles.use_adaptive_sampling = False
scene.cycles.use_light_tree = False
scene.cycles.blur_glossy = 0.0
scene.cycles.volume_bounces = 1
scene.cycles.pixel_filter_type = 'GAUSSIAN'
scene.cycles.sample_clamp_indirect = 0.0
scene.view_settings.view_transform = 'Raw'
bpy.context.view_layer.update()
